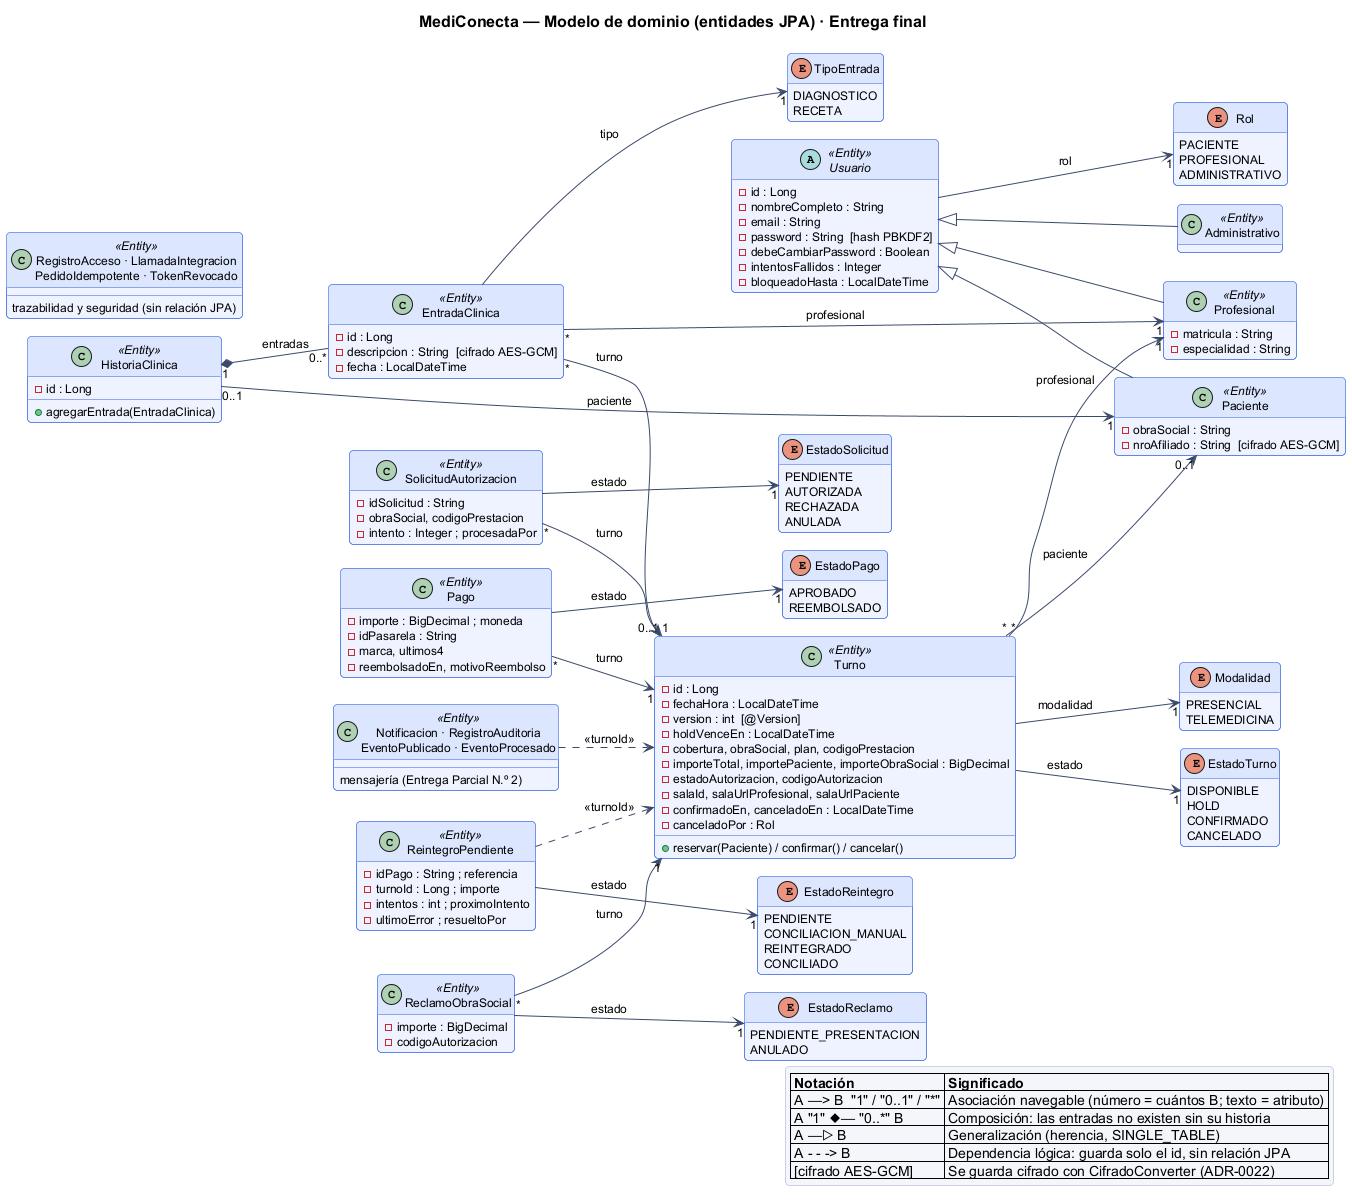

The diagram above was rendered by PlantUML. Its source (embedded in the PNG):
@startuml 08-clases-modelo-final
!pragma layout smetana
!include _estilo.iuml
title MediConecta — Modelo de dominio (entidades JPA) · Entrega final
hide empty methods
left to right direction

abstract class Usuario <<Entity>> {
  - id : Long
  - nombreCompleto : String
  - email : String
  - password : String  [hash PBKDF2]
  - debeCambiarPassword : Boolean
  - intentosFallidos : Integer
  - bloqueadoHasta : LocalDateTime
}
class Paciente <<Entity>> {
  - obraSocial : String
  - nroAfiliado : String  [cifrado AES-GCM]
}
class Profesional <<Entity>> {
  - matricula : String
  - especialidad : String
}
class Administrativo <<Entity>>
class Turno <<Entity>> {
  - id : Long
  - fechaHora : LocalDateTime
  - version : int  [@Version]
  - holdVenceEn : LocalDateTime
  - cobertura, obraSocial, plan, codigoPrestacion
  - importeTotal, importePaciente, importeObraSocial : BigDecimal
  - estadoAutorizacion, codigoAutorizacion
  - salaId, salaUrlProfesional, salaUrlPaciente
  - confirmadoEn, canceladoEn : LocalDateTime
  - canceladoPor : Rol
  + reservar(Paciente) / confirmar() / cancelar()
}
class HistoriaClinica <<Entity>> {
  - id : Long
  + agregarEntrada(EntradaClinica)
}
class EntradaClinica <<Entity>> {
  - id : Long
  - descripcion : String  [cifrado AES-GCM]
  - fecha : LocalDateTime
}
class Pago <<Entity>> {
  - importe : BigDecimal ; moneda
  - idPasarela : String
  - marca, ultimos4
  - reembolsadoEn, motivoReembolso
}
class SolicitudAutorizacion <<Entity>> {
  - idSolicitud : String
  - obraSocial, codigoPrestacion
  - intento : Integer ; procesadaPor
}
class ReclamoObraSocial <<Entity>> {
  - importe : BigDecimal
  - codigoAutorizacion
}
class ReintegroPendiente <<Entity>> {
  - idPago : String ; referencia
  - turnoId : Long ; importe
  - intentos : int ; proximoIntento
  - ultimoError ; resueltoPor
}
class "Notificacion · RegistroAuditoria\nEventoPublicado · EventoProcesado" as MSG <<Entity>> {
  mensajería (Entrega Parcial N.º 2)
}
class "RegistroAcceso · LlamadaIntegracion\nPedidoIdempotente · TokenRevocado" as TRZ <<Entity>> {
  trazabilidad y seguridad (sin relación JPA)
}

enum Rol {
  PACIENTE
  PROFESIONAL
  ADMINISTRATIVO
}
enum EstadoTurno {
  DISPONIBLE
  HOLD
  CONFIRMADO
  CANCELADO
}
enum Modalidad {
  PRESENCIAL
  TELEMEDICINA
}
enum TipoEntrada {
  DIAGNOSTICO
  RECETA
}
enum EstadoPago {
  APROBADO
  REEMBOLSADO
}
enum EstadoSolicitud {
  PENDIENTE
  AUTORIZADA
  RECHAZADA
  ANULADA
}
enum EstadoReclamo {
  PENDIENTE_PRESENTACION
  ANULADO
}
enum EstadoReintegro {
  PENDIENTE
  CONCILIACION_MANUAL
  REINTEGRADO
  CONCILIADO
}

Usuario <|-- Paciente
Usuario <|-- Profesional
Usuario <|-- Administrativo
Usuario --> "1" Rol : rol
Turno "*" --> "1" Profesional : profesional
Turno "*" --> "0..1" Paciente : paciente
Turno --> "1" EstadoTurno : estado
Turno --> "1" Modalidad : modalidad
HistoriaClinica "0..1" --> "1" Paciente : paciente
HistoriaClinica "1" *-- "0..*" EntradaClinica : entradas
EntradaClinica "*" --> "1" Profesional : profesional
EntradaClinica "*" --> "0..1" Turno : turno
EntradaClinica --> "1" TipoEntrada : tipo
Pago "*" --> "1" Turno : turno
Pago --> "1" EstadoPago : estado
SolicitudAutorizacion "*" --> "1" Turno : turno
SolicitudAutorizacion --> "1" EstadoSolicitud : estado
ReclamoObraSocial "*" --> "1" Turno : turno
ReclamoObraSocial --> "1" EstadoReclamo : estado
ReintegroPendiente ..> Turno : <<turnoId>>
ReintegroPendiente --> "1" EstadoReintegro : estado
MSG ..> Turno : <<turnoId>>

legend right
  |= Notación |= Significado |
  | A ──> B  "1" / "0..1" / "~*" | Asociación navegable (número = cuántos B; texto = atributo) |
  | A "1" ◆── "0..*" B | Composición: las entradas no existen sin su historia |
  | A ──▷ B | Generalización (herencia, SINGLE_TABLE) |
  | A - - -> B | Dependencia lógica: guarda solo el id, sin relación JPA |
  | [cifrado AES-GCM] | Se guarda cifrado con CifradoConverter (ADR-0022) |
endlegend
@enduml